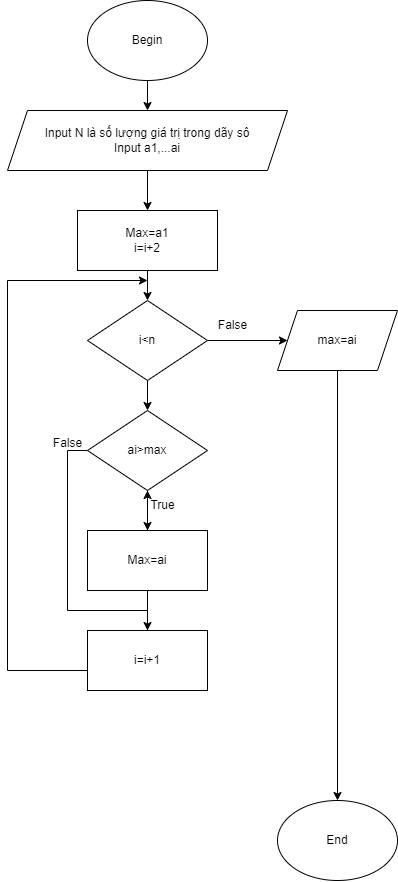

The diagram above was exported from draw.io. Its source (the exported page's mxGraphModel, read from the mxfile embedded in the PNG):
<mxGraphModel dx="910" dy="505" grid="1" gridSize="10" guides="1" tooltips="1" connect="1" arrows="1" fold="1" page="1" pageScale="1" pageWidth="827" pageHeight="1169" math="0" shadow="0">
  <root>
    <mxCell id="WIyWlLk6GJQsqaUBKTNV-0" />
    <mxCell id="WIyWlLk6GJQsqaUBKTNV-1" parent="WIyWlLk6GJQsqaUBKTNV-0" />
    <mxCell id="yhdpTo-J_9WNBwwRp3Ip-5" value="" style="edgeStyle=orthogonalEdgeStyle;rounded=0;orthogonalLoop=1;jettySize=auto;html=1;" edge="1" parent="WIyWlLk6GJQsqaUBKTNV-1" source="yhdpTo-J_9WNBwwRp3Ip-0" target="yhdpTo-J_9WNBwwRp3Ip-1">
      <mxGeometry relative="1" as="geometry" />
    </mxCell>
    <mxCell id="yhdpTo-J_9WNBwwRp3Ip-0" value="Begin" style="ellipse;whiteSpace=wrap;html=1;" vertex="1" parent="WIyWlLk6GJQsqaUBKTNV-1">
      <mxGeometry x="260" y="70" width="120" height="80" as="geometry" />
    </mxCell>
    <mxCell id="yhdpTo-J_9WNBwwRp3Ip-6" value="" style="edgeStyle=orthogonalEdgeStyle;rounded=0;orthogonalLoop=1;jettySize=auto;html=1;" edge="1" parent="WIyWlLk6GJQsqaUBKTNV-1" source="yhdpTo-J_9WNBwwRp3Ip-1" target="yhdpTo-J_9WNBwwRp3Ip-2">
      <mxGeometry relative="1" as="geometry" />
    </mxCell>
    <mxCell id="yhdpTo-J_9WNBwwRp3Ip-1" value="Input N là số lượng giá trị trong dãy sô&lt;br&gt;Input a1,...ai" style="shape=parallelogram;perimeter=parallelogramPerimeter;whiteSpace=wrap;html=1;fixedSize=1;" vertex="1" parent="WIyWlLk6GJQsqaUBKTNV-1">
      <mxGeometry x="180" y="180" width="280" height="60" as="geometry" />
    </mxCell>
    <mxCell id="yhdpTo-J_9WNBwwRp3Ip-7" value="" style="edgeStyle=orthogonalEdgeStyle;rounded=0;orthogonalLoop=1;jettySize=auto;html=1;" edge="1" parent="WIyWlLk6GJQsqaUBKTNV-1" source="yhdpTo-J_9WNBwwRp3Ip-2" target="yhdpTo-J_9WNBwwRp3Ip-3">
      <mxGeometry relative="1" as="geometry" />
    </mxCell>
    <mxCell id="yhdpTo-J_9WNBwwRp3Ip-2" value="Max=a1&lt;br&gt;i=i+2" style="rounded=0;whiteSpace=wrap;html=1;" vertex="1" parent="WIyWlLk6GJQsqaUBKTNV-1">
      <mxGeometry x="250" y="280" width="140" height="60" as="geometry" />
    </mxCell>
    <mxCell id="yhdpTo-J_9WNBwwRp3Ip-8" value="" style="edgeStyle=orthogonalEdgeStyle;rounded=0;orthogonalLoop=1;jettySize=auto;html=1;" edge="1" parent="WIyWlLk6GJQsqaUBKTNV-1" source="yhdpTo-J_9WNBwwRp3Ip-3" target="yhdpTo-J_9WNBwwRp3Ip-4">
      <mxGeometry relative="1" as="geometry" />
    </mxCell>
    <mxCell id="yhdpTo-J_9WNBwwRp3Ip-12" value="" style="edgeStyle=orthogonalEdgeStyle;rounded=0;orthogonalLoop=1;jettySize=auto;html=1;" edge="1" parent="WIyWlLk6GJQsqaUBKTNV-1" source="yhdpTo-J_9WNBwwRp3Ip-3" target="yhdpTo-J_9WNBwwRp3Ip-10">
      <mxGeometry relative="1" as="geometry" />
    </mxCell>
    <mxCell id="yhdpTo-J_9WNBwwRp3Ip-3" value="i&amp;lt;n" style="rhombus;whiteSpace=wrap;html=1;" vertex="1" parent="WIyWlLk6GJQsqaUBKTNV-1">
      <mxGeometry x="260" y="370" width="120" height="80" as="geometry" />
    </mxCell>
    <mxCell id="yhdpTo-J_9WNBwwRp3Ip-17" style="edgeStyle=orthogonalEdgeStyle;rounded=0;orthogonalLoop=1;jettySize=auto;html=1;exitX=0.5;exitY=1;exitDx=0;exitDy=0;" edge="1" parent="WIyWlLk6GJQsqaUBKTNV-1" source="yhdpTo-J_9WNBwwRp3Ip-4" target="yhdpTo-J_9WNBwwRp3Ip-18">
      <mxGeometry relative="1" as="geometry">
        <mxPoint x="510" y="811.45458984375" as="targetPoint" />
      </mxGeometry>
    </mxCell>
    <mxCell id="yhdpTo-J_9WNBwwRp3Ip-4" value="max=ai" style="shape=parallelogram;perimeter=parallelogramPerimeter;whiteSpace=wrap;html=1;fixedSize=1;" vertex="1" parent="WIyWlLk6GJQsqaUBKTNV-1">
      <mxGeometry x="450" y="380" width="120" height="60" as="geometry" />
    </mxCell>
    <mxCell id="yhdpTo-J_9WNBwwRp3Ip-9" value="False" style="text;html=1;align=center;verticalAlign=middle;resizable=0;points=[];autosize=1;strokeColor=none;fillColor=none;" vertex="1" parent="WIyWlLk6GJQsqaUBKTNV-1">
      <mxGeometry x="380" y="380" width="50" height="30" as="geometry" />
    </mxCell>
    <mxCell id="yhdpTo-J_9WNBwwRp3Ip-13" value="" style="edgeStyle=orthogonalEdgeStyle;rounded=0;orthogonalLoop=1;jettySize=auto;html=1;" edge="1" parent="WIyWlLk6GJQsqaUBKTNV-1" source="yhdpTo-J_9WNBwwRp3Ip-10" target="yhdpTo-J_9WNBwwRp3Ip-11">
      <mxGeometry relative="1" as="geometry" />
    </mxCell>
    <mxCell id="yhdpTo-J_9WNBwwRp3Ip-22" style="edgeStyle=orthogonalEdgeStyle;rounded=0;orthogonalLoop=1;jettySize=auto;html=1;exitX=0;exitY=0.5;exitDx=0;exitDy=0;entryX=0;entryY=0.5;entryDx=0;entryDy=0;" edge="1" parent="WIyWlLk6GJQsqaUBKTNV-1" source="yhdpTo-J_9WNBwwRp3Ip-10" target="yhdpTo-J_9WNBwwRp3Ip-14">
      <mxGeometry relative="1" as="geometry">
        <Array as="points">
          <mxPoint x="240" y="520" />
          <mxPoint x="240" y="680" />
          <mxPoint x="320" y="680" />
          <mxPoint x="320" y="730" />
        </Array>
      </mxGeometry>
    </mxCell>
    <mxCell id="yhdpTo-J_9WNBwwRp3Ip-10" value="ai&amp;gt;max" style="rhombus;whiteSpace=wrap;html=1;" vertex="1" parent="WIyWlLk6GJQsqaUBKTNV-1">
      <mxGeometry x="260" y="480" width="120" height="80" as="geometry" />
    </mxCell>
    <mxCell id="yhdpTo-J_9WNBwwRp3Ip-16" value="" style="edgeStyle=orthogonalEdgeStyle;rounded=0;orthogonalLoop=1;jettySize=auto;html=1;" edge="1" parent="WIyWlLk6GJQsqaUBKTNV-1" source="yhdpTo-J_9WNBwwRp3Ip-11" target="yhdpTo-J_9WNBwwRp3Ip-14">
      <mxGeometry relative="1" as="geometry" />
    </mxCell>
    <mxCell id="yhdpTo-J_9WNBwwRp3Ip-20" value="" style="edgeStyle=orthogonalEdgeStyle;rounded=0;orthogonalLoop=1;jettySize=auto;html=1;" edge="1" parent="WIyWlLk6GJQsqaUBKTNV-1" source="yhdpTo-J_9WNBwwRp3Ip-11" target="yhdpTo-J_9WNBwwRp3Ip-10">
      <mxGeometry relative="1" as="geometry" />
    </mxCell>
    <mxCell id="yhdpTo-J_9WNBwwRp3Ip-11" value="Max=ai" style="rounded=0;whiteSpace=wrap;html=1;" vertex="1" parent="WIyWlLk6GJQsqaUBKTNV-1">
      <mxGeometry x="260" y="600" width="120" height="60" as="geometry" />
    </mxCell>
    <mxCell id="yhdpTo-J_9WNBwwRp3Ip-19" style="edgeStyle=orthogonalEdgeStyle;rounded=0;orthogonalLoop=1;jettySize=auto;html=1;entryX=0.5;entryY=1;entryDx=0;entryDy=0;" edge="1" parent="WIyWlLk6GJQsqaUBKTNV-1">
      <mxGeometry relative="1" as="geometry">
        <mxPoint x="320" y="350" as="targetPoint" />
        <mxPoint x="260" y="740" as="sourcePoint" />
        <Array as="points">
          <mxPoint x="180" y="740" />
          <mxPoint x="180" y="350" />
        </Array>
      </mxGeometry>
    </mxCell>
    <mxCell id="yhdpTo-J_9WNBwwRp3Ip-14" value="i=i+1" style="rounded=0;whiteSpace=wrap;html=1;" vertex="1" parent="WIyWlLk6GJQsqaUBKTNV-1">
      <mxGeometry x="260" y="700" width="120" height="60" as="geometry" />
    </mxCell>
    <mxCell id="yhdpTo-J_9WNBwwRp3Ip-18" value="End" style="ellipse;whiteSpace=wrap;html=1;" vertex="1" parent="WIyWlLk6GJQsqaUBKTNV-1">
      <mxGeometry x="450" y="870.00458984375" width="120" height="80" as="geometry" />
    </mxCell>
    <mxCell id="yhdpTo-J_9WNBwwRp3Ip-21" value="True" style="text;html=1;align=center;verticalAlign=middle;resizable=0;points=[];autosize=1;strokeColor=none;fillColor=none;" vertex="1" parent="WIyWlLk6GJQsqaUBKTNV-1">
      <mxGeometry x="310" y="560" width="50" height="30" as="geometry" />
    </mxCell>
    <mxCell id="yhdpTo-J_9WNBwwRp3Ip-23" value="False" style="text;html=1;align=center;verticalAlign=middle;resizable=0;points=[];autosize=1;strokeColor=none;fillColor=none;" vertex="1" parent="WIyWlLk6GJQsqaUBKTNV-1">
      <mxGeometry x="215" y="498" width="50" height="30" as="geometry" />
    </mxCell>
  </root>
</mxGraphModel>